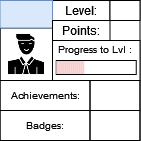

The diagram above was exported from draw.io. Its source (the exported page's mxGraphModel, read from the mxfile embedded in the PNG):
<mxGraphModel dx="53" dy="29" grid="1" gridSize="10" guides="1" tooltips="1" connect="1" arrows="1" fold="1" page="1" pageScale="1" pageWidth="827" pageHeight="1169" math="0" shadow="0">
  <root>
    <mxCell id="0" />
    <mxCell id="1" parent="0" />
    <mxCell id="3fvsm0NUnewVFNn8HCuP-1" value="" style="rounded=0;whiteSpace=wrap;html=1;" parent="1" vertex="1">
      <mxGeometry x="336.5" y="165" width="140" height="140" as="geometry" />
    </mxCell>
    <mxCell id="3fvsm0NUnewVFNn8HCuP-2" value="" style="rounded=0;whiteSpace=wrap;html=1;strokeColor=default;fontSize=10;" parent="1" vertex="1">
      <mxGeometry x="389" y="205" width="87.5" height="40" as="geometry" />
    </mxCell>
    <mxCell id="3fvsm0NUnewVFNn8HCuP-3" value="Level:" style="text;html=1;strokeColor=default;fillColor=none;align=center;verticalAlign=middle;whiteSpace=wrap;rounded=0;" parent="1" vertex="1">
      <mxGeometry x="389" y="165" width="57.5" height="20" as="geometry" />
    </mxCell>
    <mxCell id="3fvsm0NUnewVFNn8HCuP-4" value="" style="rounded=0;whiteSpace=wrap;html=1;strokeColor=default;fontSize=10;" parent="1" vertex="1">
      <mxGeometry x="392.75" y="225" width="80" height="14" as="geometry" />
    </mxCell>
    <mxCell id="3fvsm0NUnewVFNn8HCuP-6" value="Progress to Lvl :" style="text;html=1;strokeColor=none;fillColor=none;align=center;verticalAlign=middle;whiteSpace=wrap;rounded=0;fontSize=10;" parent="1" vertex="1">
      <mxGeometry x="389" y="199" width="85" height="30" as="geometry" />
    </mxCell>
    <mxCell id="3fvsm0NUnewVFNn8HCuP-7" value="" style="shape=image;html=1;verticalAlign=top;verticalLabelPosition=bottom;labelBackgroundColor=#ffffff;imageAspect=0;aspect=fixed;image=https://cdn0.iconfinder.com/data/icons/analytic-investment-and-balanced-scorecard/512/9Man_user_Student_Teacher_Avatar-128.png;strokeColor=default;fontSize=10;imageBorder=default;" parent="1" vertex="1">
      <mxGeometry x="336.5" y="192.5" width="52.5" height="52.5" as="geometry" />
    </mxCell>
    <mxCell id="3fvsm0NUnewVFNn8HCuP-8" value="" style="text;html=1;strokeColor=#6c8ebf;fillColor=#dae8fc;align=center;verticalAlign=middle;whiteSpace=wrap;rounded=0;fontSize=10;" parent="1" vertex="1">
      <mxGeometry x="336.5" y="165" width="52.5" height="27.5" as="geometry" />
    </mxCell>
    <mxCell id="3fvsm0NUnewVFNn8HCuP-9" value="Achievements:" style="text;html=1;strokeColor=default;fillColor=none;align=center;verticalAlign=middle;whiteSpace=wrap;rounded=0;fontSize=10;" parent="1" vertex="1">
      <mxGeometry x="336.5" y="245" width="90" height="30" as="geometry" />
    </mxCell>
    <mxCell id="3fvsm0NUnewVFNn8HCuP-10" value="Badges:" style="text;html=1;strokeColor=default;fillColor=none;align=center;verticalAlign=middle;whiteSpace=wrap;rounded=0;fontSize=10;" parent="1" vertex="1">
      <mxGeometry x="336.5" y="275" width="90" height="30" as="geometry" />
    </mxCell>
    <mxCell id="3fvsm0NUnewVFNn8HCuP-11" value="" style="text;html=1;strokeColor=default;fillColor=none;align=center;verticalAlign=middle;whiteSpace=wrap;rounded=0;fontSize=10;" parent="1" vertex="1">
      <mxGeometry x="426.5" y="245" width="50" height="30" as="geometry" />
    </mxCell>
    <mxCell id="3fvsm0NUnewVFNn8HCuP-12" value="" style="text;html=1;strokeColor=default;fillColor=none;align=center;verticalAlign=middle;whiteSpace=wrap;rounded=0;fontSize=10;" parent="1" vertex="1">
      <mxGeometry x="426.5" y="275" width="50" height="30" as="geometry" />
    </mxCell>
    <mxCell id="3fvsm0NUnewVFNn8HCuP-13" value="" style="rounded=0;whiteSpace=wrap;html=1;strokeColor=default;fontSize=10;" parent="1" vertex="1">
      <mxGeometry x="446.5" y="165" width="30" height="20" as="geometry" />
    </mxCell>
    <mxCell id="3fvsm0NUnewVFNn8HCuP-14" value="Points:" style="text;html=1;strokeColor=default;fillColor=none;align=center;verticalAlign=middle;whiteSpace=wrap;rounded=0;" parent="1" vertex="1">
      <mxGeometry x="389" y="185" width="57.5" height="20" as="geometry" />
    </mxCell>
    <mxCell id="E3l2862HQmyRlfRFLfaY-22" value="" style="rounded=0;whiteSpace=wrap;html=1;strokeColor=none;fontSize=10;fillColor=#f8cecc;" vertex="1" parent="1">
      <mxGeometry x="392.7499999999997" y="225.5" width="2" height="13" as="geometry" />
    </mxCell>
    <mxCell id="E3l2862HQmyRlfRFLfaY-23" value="" style="rounded=0;whiteSpace=wrap;html=1;strokeColor=none;fontSize=10;fillColor=#f8cecc;" vertex="1" parent="1">
      <mxGeometry x="394.7499999999997" y="225.5" width="2" height="13" as="geometry" />
    </mxCell>
    <mxCell id="E3l2862HQmyRlfRFLfaY-24" value="" style="rounded=0;whiteSpace=wrap;html=1;strokeColor=none;fontSize=10;fillColor=#f8cecc;" vertex="1" parent="1">
      <mxGeometry x="396.7499999999997" y="225.5" width="2" height="13" as="geometry" />
    </mxCell>
    <mxCell id="E3l2862HQmyRlfRFLfaY-25" value="" style="rounded=0;whiteSpace=wrap;html=1;strokeColor=none;fontSize=10;fillColor=#f8cecc;" vertex="1" parent="1">
      <mxGeometry x="398.7499999999997" y="225.5" width="2" height="13" as="geometry" />
    </mxCell>
    <mxCell id="E3l2862HQmyRlfRFLfaY-26" value="" style="rounded=0;whiteSpace=wrap;html=1;strokeColor=none;fontSize=10;fillColor=#f8cecc;" vertex="1" parent="1">
      <mxGeometry x="400.7499999999997" y="225.5" width="2" height="13" as="geometry" />
    </mxCell>
    <mxCell id="E3l2862HQmyRlfRFLfaY-27" value="" style="rounded=0;whiteSpace=wrap;html=1;strokeColor=none;fontSize=10;fillColor=#f8cecc;" vertex="1" parent="1">
      <mxGeometry x="402.7499999999997" y="225.5" width="2" height="13" as="geometry" />
    </mxCell>
    <mxCell id="E3l2862HQmyRlfRFLfaY-28" value="" style="rounded=0;whiteSpace=wrap;html=1;strokeColor=none;fontSize=10;fillColor=#f8cecc;" vertex="1" parent="1">
      <mxGeometry x="404.7499999999997" y="225.5" width="2" height="13" as="geometry" />
    </mxCell>
    <mxCell id="E3l2862HQmyRlfRFLfaY-29" value="" style="rounded=0;whiteSpace=wrap;html=1;strokeColor=none;fontSize=10;fillColor=#f8cecc;" vertex="1" parent="1">
      <mxGeometry x="406.7499999999997" y="225.5" width="2" height="13" as="geometry" />
    </mxCell>
    <mxCell id="E3l2862HQmyRlfRFLfaY-30" value="" style="rounded=0;whiteSpace=wrap;html=1;strokeColor=none;fontSize=10;fillColor=#f8cecc;" vertex="1" parent="1">
      <mxGeometry x="408.7499999999997" y="225.5" width="2" height="13" as="geometry" />
    </mxCell>
    <mxCell id="E3l2862HQmyRlfRFLfaY-31" value="" style="rounded=0;whiteSpace=wrap;html=1;strokeColor=none;fontSize=10;fillColor=#f8cecc;" vertex="1" parent="1">
      <mxGeometry x="410.7499999999997" y="225.5" width="2" height="13" as="geometry" />
    </mxCell>
    <mxCell id="E3l2862HQmyRlfRFLfaY-32" value="" style="rounded=0;whiteSpace=wrap;html=1;strokeColor=none;fontSize=10;fillColor=#f8cecc;" vertex="1" parent="1">
      <mxGeometry x="412.7499999999997" y="225.5" width="2" height="13" as="geometry" />
    </mxCell>
    <mxCell id="E3l2862HQmyRlfRFLfaY-33" value="" style="rounded=0;whiteSpace=wrap;html=1;strokeColor=none;fontSize=10;fillColor=#f8cecc;" vertex="1" parent="1">
      <mxGeometry x="414.7499999999997" y="225.5" width="2" height="13" as="geometry" />
    </mxCell>
    <mxCell id="E3l2862HQmyRlfRFLfaY-34" value="" style="rounded=0;whiteSpace=wrap;html=1;strokeColor=none;fontSize=10;fillColor=#f8cecc;" vertex="1" parent="1">
      <mxGeometry x="416.7499999999997" y="225.5" width="2" height="13" as="geometry" />
    </mxCell>
    <mxCell id="E3l2862HQmyRlfRFLfaY-35" value="" style="rounded=0;whiteSpace=wrap;html=1;strokeColor=none;fontSize=10;fillColor=#f8cecc;" vertex="1" parent="1">
      <mxGeometry x="418.7499999999997" y="225.5" width="2" height="13" as="geometry" />
    </mxCell>
  </root>
</mxGraphModel>